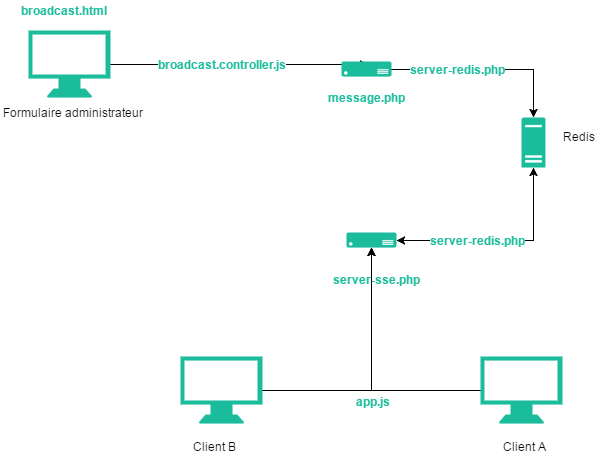

The diagram above was exported from draw.io. Its source (the exported page's mxGraphModel, read from the mxfile embedded in the PNG):
<mxGraphModel dx="794" dy="720" grid="1" gridSize="10" guides="1" tooltips="1" connect="1" arrows="1" fold="1" page="1" pageScale="1" pageWidth="826" pageHeight="1169" background="#ffffff" math="0" shadow="0">
  <root>
    <mxCell id="0" />
    <mxCell id="1" parent="0" />
    <mxCell id="33" style="edgeStyle=orthogonalEdgeStyle;rounded=0;html=1;jettySize=auto;orthogonalLoop=1;fontColor=#1ABC9C;" parent="1" source="2" target="21" edge="1">
      <mxGeometry relative="1" as="geometry" />
    </mxCell>
    <mxCell id="2" value="" style="fontColor=#0066CC;verticalAlign=top;verticalLabelPosition=bottom;labelPosition=center;align=center;html=1;fillColor=#1ABC9C;strokeColor=#1ABC9C;gradientColor=none;gradientDirection=north;strokeWidth=2;shape=mxgraph.networks.monitor;" parent="1" vertex="1">
      <mxGeometry x="540" y="430" width="80" height="65" as="geometry" />
    </mxCell>
    <mxCell id="32" style="edgeStyle=orthogonalEdgeStyle;rounded=0;html=1;jettySize=auto;orthogonalLoop=1;fontColor=#1ABC9C;" parent="1" source="3" target="21" edge="1">
      <mxGeometry relative="1" as="geometry" />
    </mxCell>
    <mxCell id="3" value="" style="fontColor=#0066CC;verticalAlign=top;verticalLabelPosition=bottom;labelPosition=center;align=center;html=1;fillColor=#1ABC9C;strokeColor=#1ABC9C;gradientColor=none;gradientDirection=north;strokeWidth=2;shape=mxgraph.networks.monitor;" parent="1" vertex="1">
      <mxGeometry x="240" y="430" width="80" height="65" as="geometry" />
    </mxCell>
    <mxCell id="29" style="edgeStyle=orthogonalEdgeStyle;rounded=0;html=1;entryX=0.54;entryY=0.2;entryPerimeter=0;jettySize=auto;orthogonalLoop=1;fontColor=#1ABC9C;" parent="1" source="4" target="20" edge="1">
      <mxGeometry relative="1" as="geometry" />
    </mxCell>
    <mxCell id="30" value="broadcast.controller.js" style="text;html=1;resizable=0;points=[];align=center;verticalAlign=middle;labelBackgroundColor=#ffffff;fontColor=#1ABC9C;fontStyle=1" parent="29" vertex="1" connectable="0">
      <mxGeometry x="0.3897" y="-2" relative="1" as="geometry">
        <mxPoint x="-68" y="-3" as="offset" />
      </mxGeometry>
    </mxCell>
    <mxCell id="4" value="" style="fontColor=#0066CC;verticalAlign=top;verticalLabelPosition=bottom;labelPosition=center;align=center;html=1;fillColor=#1abc9c;strokeColor=#1abc9c;gradientColor=none;gradientDirection=north;strokeWidth=2;shape=mxgraph.networks.monitor;" parent="1" vertex="1">
      <mxGeometry x="88" y="104" width="80" height="65" as="geometry" />
    </mxCell>
    <mxCell id="9" value="Formulaire administrateur" style="text;html=1;resizable=0;points=[];autosize=1;align=left;verticalAlign=top;spacingTop=-4;" parent="1" vertex="1">
      <mxGeometry x="60" y="176" width="160" height="20" as="geometry" />
    </mxCell>
    <mxCell id="10" value="&lt;div&gt;Client A&lt;/div&gt;" style="text;html=1;resizable=0;points=[];autosize=1;align=left;verticalAlign=top;spacingTop=-4;" parent="1" vertex="1">
      <mxGeometry x="560" y="510" width="60" height="20" as="geometry" />
    </mxCell>
    <mxCell id="11" value="Client B" style="text;html=1;resizable=0;points=[];autosize=1;align=left;verticalAlign=top;spacingTop=-4;" parent="1" vertex="1">
      <mxGeometry x="250" y="510" width="60" height="20" as="geometry" />
    </mxCell>
    <mxCell id="13" value="" style="shadow=0;dashed=0;html=1;strokeColor=none;shape=mxgraph.mscae.enterprise.server_generic;fillColor=#1ABC9C;fontColor=#1ABC9C;" parent="1" vertex="1">
      <mxGeometry x="580" y="190" width="24" height="50" as="geometry" />
    </mxCell>
    <mxCell id="14" value="Redis&lt;div&gt;&lt;br&gt;&lt;/div&gt;" style="text;html=1;resizable=0;points=[];autosize=1;align=left;verticalAlign=top;spacingTop=-4;fontColor=#000000;fontStyle=0" parent="1" vertex="1">
      <mxGeometry x="620" y="200" width="50" height="30" as="geometry" />
    </mxCell>
    <mxCell id="17" value="broadcast.html" style="text;html=1;resizable=0;points=[];autosize=1;align=left;verticalAlign=top;spacingTop=-4;fontColor=#1ABC9C;fontStyle=1" parent="1" vertex="1">
      <mxGeometry x="78" y="74" width="100" height="20" as="geometry" />
    </mxCell>
    <mxCell id="24" style="edgeStyle=orthogonalEdgeStyle;rounded=0;html=1;jettySize=auto;orthogonalLoop=1;fontColor=#1ABC9C;" parent="1" source="20" target="13" edge="1">
      <mxGeometry relative="1" as="geometry" />
    </mxCell>
    <mxCell id="27" value="server-redis.php" style="text;html=1;resizable=0;points=[];align=center;verticalAlign=middle;labelBackgroundColor=#ffffff;fontColor=#1ABC9C;fontStyle=1" parent="24" vertex="1" connectable="0">
      <mxGeometry x="-0.3053" y="1" relative="1" as="geometry">
        <mxPoint as="offset" />
      </mxGeometry>
    </mxCell>
    <mxCell id="20" value="" style="verticalLabelPosition=bottom;html=1;verticalAlign=top;strokeColor=none;fillColor=#1abc9c;shape=mxgraph.azure.server;fontColor=#1ABC9C;" parent="1" vertex="1">
      <mxGeometry x="400" y="134" width="50" height="15" as="geometry" />
    </mxCell>
    <mxCell id="25" style="edgeStyle=orthogonalEdgeStyle;rounded=0;html=1;jettySize=auto;orthogonalLoop=1;fontColor=#1ABC9C;startArrow=classic;startFill=1;" parent="1" source="21" target="13" edge="1">
      <mxGeometry relative="1" as="geometry" />
    </mxCell>
    <mxCell id="26" value="server-redis.php" style="text;html=1;resizable=0;points=[];align=center;verticalAlign=middle;labelBackgroundColor=#ffffff;fontColor=#1ABC9C;fontStyle=1" parent="25" vertex="1" connectable="0">
      <mxGeometry x="-0.2286" y="-3" relative="1" as="geometry">
        <mxPoint y="-4" as="offset" />
      </mxGeometry>
    </mxCell>
    <mxCell id="21" value="" style="verticalLabelPosition=bottom;html=1;verticalAlign=top;strokeColor=none;fillColor=#1abc9c;shape=mxgraph.azure.server;fontColor=#1ABC9C;" parent="1" vertex="1">
      <mxGeometry x="405" y="305" width="50" height="15" as="geometry" />
    </mxCell>
    <mxCell id="22" value="server-sse.php&lt;div&gt;&lt;br&gt;&lt;/div&gt;" style="text;html=1;resizable=0;points=[];autosize=1;align=left;verticalAlign=top;spacingTop=-4;fontColor=#1ABC9C;fontStyle=1" parent="1" vertex="1">
      <mxGeometry x="390" y="343" width="100" height="30" as="geometry" />
    </mxCell>
    <mxCell id="28" value="message.php" style="text;html=1;resizable=0;points=[];autosize=1;align=left;verticalAlign=top;spacingTop=-4;fontColor=#1ABC9C;fontStyle=1" parent="1" vertex="1">
      <mxGeometry x="385" y="161" width="90" height="20" as="geometry" />
    </mxCell>
    <mxCell id="35" value="&lt;div&gt;app.js&lt;/div&gt;" style="text;html=1;resizable=0;points=[];autosize=1;align=left;verticalAlign=top;spacingTop=-4;fontColor=#1ABC9C;fontStyle=1" vertex="1" parent="1">
      <mxGeometry x="413" y="465" width="50" height="20" as="geometry" />
    </mxCell>
  </root>
</mxGraphModel>